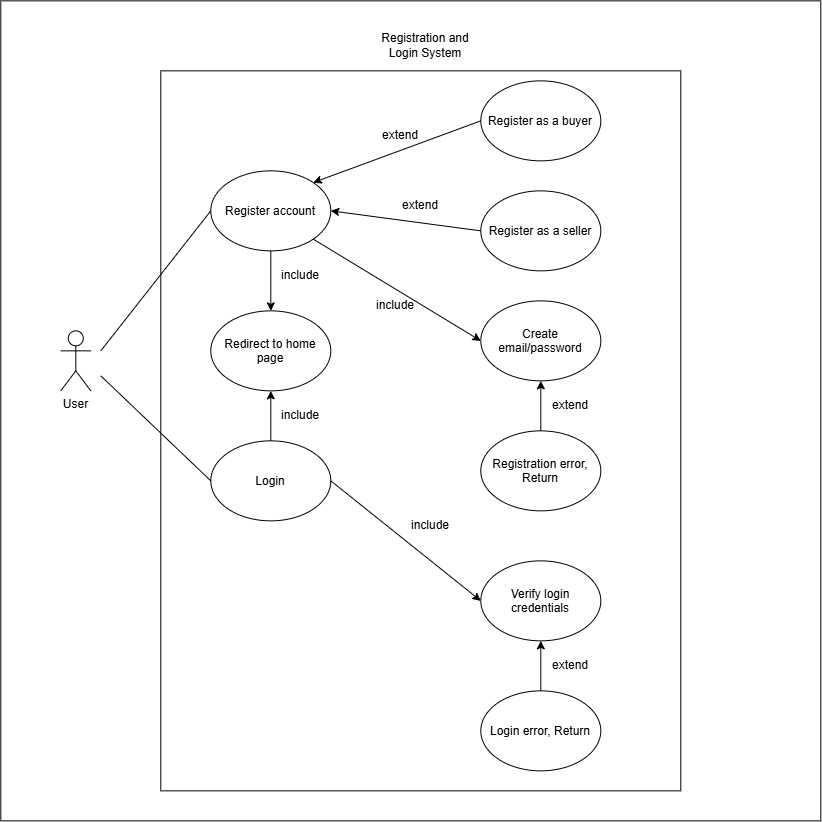

The diagram above was exported from draw.io. Its source (the exported page's mxGraphModel, read from the mxfile embedded in the PNG):
<mxGraphModel dx="1413" dy="1959" grid="1" gridSize="10" guides="1" tooltips="1" connect="1" arrows="1" fold="1" page="1" pageScale="1" pageWidth="850" pageHeight="1100" math="0" shadow="0">
  <root>
    <mxCell id="0" />
    <mxCell id="1" parent="0" />
    <mxCell id="BBcwmd66yn6peVL4Mq4y-1" parent="1" style="whiteSpace=wrap;html=1;aspect=fixed;" value="" vertex="1">
      <mxGeometry height="820" width="820" y="-200" as="geometry" />
    </mxCell>
    <mxCell id="BBcwmd66yn6peVL4Mq4y-2" parent="1" style="shape=umlActor;verticalLabelPosition=bottom;verticalAlign=top;html=1;outlineConnect=0;" value="User" vertex="1">
      <mxGeometry height="60" width="30" x="60" y="130" as="geometry" />
    </mxCell>
    <mxCell id="BBcwmd66yn6peVL4Mq4y-4" parent="1" style="rounded=0;whiteSpace=wrap;html=1;" value="" vertex="1">
      <mxGeometry height="720" width="520" x="160" y="-130" as="geometry" />
    </mxCell>
    <mxCell id="BBcwmd66yn6peVL4Mq4y-5" parent="1" style="text;html=1;whiteSpace=wrap;strokeColor=none;fillColor=none;align=center;verticalAlign=middle;rounded=0;" value="Registration and Login System" vertex="1">
      <mxGeometry height="30" width="110" x="370" y="-170" as="geometry" />
    </mxCell>
    <mxCell id="BBcwmd66yn6peVL4Mq4y-8" parent="1" style="ellipse;whiteSpace=wrap;html=1;shapeInside=1;" value="Register account" vertex="1">
      <mxGeometry height="80" width="120" x="210" y="-30" as="geometry" />
    </mxCell>
    <mxCell id="BBcwmd66yn6peVL4Mq4y-9" parent="1" style="ellipse;whiteSpace=wrap;html=1;shapeInside=1;" value="Redirect to home page" vertex="1">
      <mxGeometry height="80" width="120" x="210" y="110" as="geometry" />
    </mxCell>
    <mxCell id="BBcwmd66yn6peVL4Mq4y-10" parent="1" style="ellipse;whiteSpace=wrap;html=1;shapeInside=1;" value="Login" vertex="1">
      <mxGeometry height="80" width="120" x="210" y="240" as="geometry" />
    </mxCell>
    <mxCell id="BBcwmd66yn6peVL4Mq4y-11" parent="1" style="ellipse;whiteSpace=wrap;html=1;shapeInside=1;" value="Verify login credentials" vertex="1">
      <mxGeometry height="80" width="120" x="480" y="360" as="geometry" />
    </mxCell>
    <mxCell id="BBcwmd66yn6peVL4Mq4y-12" parent="1" style="ellipse;whiteSpace=wrap;html=1;shapeInside=1;" value="Login error, Return" vertex="1">
      <mxGeometry height="80" width="120" x="480" y="490" as="geometry" />
    </mxCell>
    <mxCell id="BBcwmd66yn6peVL4Mq4y-13" parent="1" style="ellipse;whiteSpace=wrap;html=1;shapeInside=1;" value="Register as a buyer" vertex="1">
      <mxGeometry height="80" width="120" x="480" y="-120" as="geometry" />
    </mxCell>
    <mxCell id="BBcwmd66yn6peVL4Mq4y-14" parent="1" style="ellipse;whiteSpace=wrap;html=1;shapeInside=1;" value="Register as a seller" vertex="1">
      <mxGeometry height="80" width="120" x="480" y="-10" as="geometry" />
    </mxCell>
    <mxCell id="BBcwmd66yn6peVL4Mq4y-15" parent="1" style="ellipse;whiteSpace=wrap;html=1;shapeInside=1;" value="Create email/password" vertex="1">
      <mxGeometry height="80" width="120" x="480" y="100" as="geometry" />
    </mxCell>
    <mxCell id="BBcwmd66yn6peVL4Mq4y-16" parent="1" style="ellipse;whiteSpace=wrap;html=1;shapeInside=1;" value="Registration error, Return" vertex="1">
      <mxGeometry height="80" width="120" x="480" y="230" as="geometry" />
    </mxCell>
    <mxCell id="BBcwmd66yn6peVL4Mq4y-17" edge="1" parent="1" style="endArrow=none;html=1;rounded=0;entryX=0;entryY=0.5;entryDx=0;entryDy=0;" target="BBcwmd66yn6peVL4Mq4y-8" value="">
      <mxGeometry height="50" relative="1" width="50" as="geometry">
        <mxPoint x="100" y="150" as="sourcePoint" />
        <mxPoint x="160" y="100" as="targetPoint" />
      </mxGeometry>
    </mxCell>
    <mxCell id="BBcwmd66yn6peVL4Mq4y-18" edge="1" parent="1" style="endArrow=none;html=1;rounded=0;entryX=0;entryY=0.5;entryDx=0;entryDy=0;" target="BBcwmd66yn6peVL4Mq4y-10" value="">
      <mxGeometry height="50" relative="1" width="50" as="geometry">
        <mxPoint x="100" y="175" as="sourcePoint" />
        <mxPoint x="150" y="125" as="targetPoint" />
      </mxGeometry>
    </mxCell>
    <mxCell id="BBcwmd66yn6peVL4Mq4y-19" edge="1" parent="1" source="BBcwmd66yn6peVL4Mq4y-8" style="endArrow=classic;html=1;rounded=0;exitX=0.5;exitY=1;exitDx=0;exitDy=0;" target="BBcwmd66yn6peVL4Mq4y-9" value="">
      <mxGeometry height="50" relative="1" width="50" as="geometry">
        <mxPoint x="410" y="170" as="sourcePoint" />
        <mxPoint x="460" y="120" as="targetPoint" />
      </mxGeometry>
    </mxCell>
    <mxCell id="BBcwmd66yn6peVL4Mq4y-21" edge="1" parent="1" source="BBcwmd66yn6peVL4Mq4y-10" style="endArrow=classic;html=1;rounded=0;exitX=0.5;exitY=0;exitDx=0;exitDy=0;entryX=0.5;entryY=1;entryDx=0;entryDy=0;" target="BBcwmd66yn6peVL4Mq4y-9" value="">
      <mxGeometry height="50" relative="1" width="50" as="geometry">
        <mxPoint x="410" y="170" as="sourcePoint" />
        <mxPoint x="460" y="120" as="targetPoint" />
      </mxGeometry>
    </mxCell>
    <mxCell id="BBcwmd66yn6peVL4Mq4y-22" edge="1" parent="1" source="BBcwmd66yn6peVL4Mq4y-8" style="endArrow=classic;html=1;rounded=0;exitX=1;exitY=1;exitDx=0;exitDy=0;entryX=0;entryY=0.5;entryDx=0;entryDy=0;" target="BBcwmd66yn6peVL4Mq4y-15" value="">
      <mxGeometry height="50" relative="1" width="50" as="geometry">
        <mxPoint x="410" y="170" as="sourcePoint" />
        <mxPoint x="460" y="120" as="targetPoint" />
      </mxGeometry>
    </mxCell>
    <mxCell id="BBcwmd66yn6peVL4Mq4y-23" edge="1" parent="1" source="BBcwmd66yn6peVL4Mq4y-14" style="endArrow=classic;html=1;rounded=0;entryX=1;entryY=0.5;entryDx=0;entryDy=0;exitX=0;exitY=0.5;exitDx=0;exitDy=0;" target="BBcwmd66yn6peVL4Mq4y-8" value="">
      <mxGeometry height="50" relative="1" width="50" as="geometry">
        <mxPoint x="410" y="170" as="sourcePoint" />
        <mxPoint x="460" y="120" as="targetPoint" />
      </mxGeometry>
    </mxCell>
    <mxCell id="BBcwmd66yn6peVL4Mq4y-24" edge="1" parent="1" source="BBcwmd66yn6peVL4Mq4y-13" style="endArrow=classic;html=1;rounded=0;exitX=0;exitY=0.5;exitDx=0;exitDy=0;entryX=1;entryY=0;entryDx=0;entryDy=0;" target="BBcwmd66yn6peVL4Mq4y-8" value="">
      <mxGeometry height="50" relative="1" width="50" as="geometry">
        <mxPoint x="410" y="170" as="sourcePoint" />
        <mxPoint x="460" y="120" as="targetPoint" />
      </mxGeometry>
    </mxCell>
    <mxCell id="BBcwmd66yn6peVL4Mq4y-25" edge="1" parent="1" source="BBcwmd66yn6peVL4Mq4y-16" style="endArrow=classic;html=1;rounded=0;exitX=0.5;exitY=0;exitDx=0;exitDy=0;entryX=0.5;entryY=1;entryDx=0;entryDy=0;" target="BBcwmd66yn6peVL4Mq4y-15" value="">
      <mxGeometry height="50" relative="1" width="50" as="geometry">
        <mxPoint x="410" y="170" as="sourcePoint" />
        <mxPoint x="460" y="120" as="targetPoint" />
      </mxGeometry>
    </mxCell>
    <mxCell id="BBcwmd66yn6peVL4Mq4y-26" edge="1" parent="1" source="BBcwmd66yn6peVL4Mq4y-10" style="endArrow=classic;html=1;rounded=0;exitX=1;exitY=0.5;exitDx=0;exitDy=0;entryX=0;entryY=0.5;entryDx=0;entryDy=0;" target="BBcwmd66yn6peVL4Mq4y-11" value="">
      <mxGeometry height="50" relative="1" width="50" as="geometry">
        <mxPoint x="410" y="270" as="sourcePoint" />
        <mxPoint x="460" y="220" as="targetPoint" />
      </mxGeometry>
    </mxCell>
    <mxCell id="BBcwmd66yn6peVL4Mq4y-27" edge="1" parent="1" source="BBcwmd66yn6peVL4Mq4y-12" style="endArrow=classic;html=1;rounded=0;exitX=0.5;exitY=0;exitDx=0;exitDy=0;" target="BBcwmd66yn6peVL4Mq4y-11" value="">
      <mxGeometry height="50" relative="1" width="50" as="geometry">
        <mxPoint x="410" y="270" as="sourcePoint" />
        <mxPoint x="460" y="220" as="targetPoint" />
      </mxGeometry>
    </mxCell>
    <mxCell id="BBcwmd66yn6peVL4Mq4y-28" parent="1" style="text;html=1;whiteSpace=wrap;strokeColor=none;fillColor=none;align=center;verticalAlign=middle;rounded=0;" value="include" vertex="1">
      <mxGeometry height="30" width="60" x="270" y="60" as="geometry" />
    </mxCell>
    <mxCell id="BBcwmd66yn6peVL4Mq4y-30" parent="1" style="text;html=1;whiteSpace=wrap;strokeColor=none;fillColor=none;align=center;verticalAlign=middle;rounded=0;" value="include" vertex="1">
      <mxGeometry height="30" width="60" x="270" y="200" as="geometry" />
    </mxCell>
    <mxCell id="BBcwmd66yn6peVL4Mq4y-32" parent="1" style="text;html=1;whiteSpace=wrap;strokeColor=none;fillColor=none;align=center;verticalAlign=middle;rounded=0;" value="include" vertex="1">
      <mxGeometry height="30" width="60" x="365" y="90" as="geometry" />
    </mxCell>
    <mxCell id="BBcwmd66yn6peVL4Mq4y-33" parent="1" style="text;html=1;whiteSpace=wrap;strokeColor=none;fillColor=none;align=center;verticalAlign=middle;rounded=0;" value="extend" vertex="1">
      <mxGeometry height="30" width="60" x="390" y="-10" as="geometry" />
    </mxCell>
    <mxCell id="BBcwmd66yn6peVL4Mq4y-34" parent="1" style="text;html=1;whiteSpace=wrap;strokeColor=none;fillColor=none;align=center;verticalAlign=middle;rounded=0;" value="extend" vertex="1">
      <mxGeometry height="30" width="60" x="370" y="-80" as="geometry" />
    </mxCell>
    <mxCell id="BBcwmd66yn6peVL4Mq4y-35" parent="1" style="text;html=1;whiteSpace=wrap;strokeColor=none;fillColor=none;align=center;verticalAlign=middle;rounded=0;" value="extend" vertex="1">
      <mxGeometry height="30" width="60" x="540" y="450" as="geometry" />
    </mxCell>
    <mxCell id="BBcwmd66yn6peVL4Mq4y-36" parent="1" style="text;html=1;whiteSpace=wrap;strokeColor=none;fillColor=none;align=center;verticalAlign=middle;rounded=0;" value="include" vertex="1">
      <mxGeometry height="30" width="60" x="400" y="310" as="geometry" />
    </mxCell>
    <mxCell id="BBcwmd66yn6peVL4Mq4y-37" parent="1" style="text;html=1;whiteSpace=wrap;strokeColor=none;fillColor=none;align=center;verticalAlign=middle;rounded=0;" value="extend" vertex="1">
      <mxGeometry height="30" width="60" x="540" y="190" as="geometry" />
    </mxCell>
  </root>
</mxGraphModel>